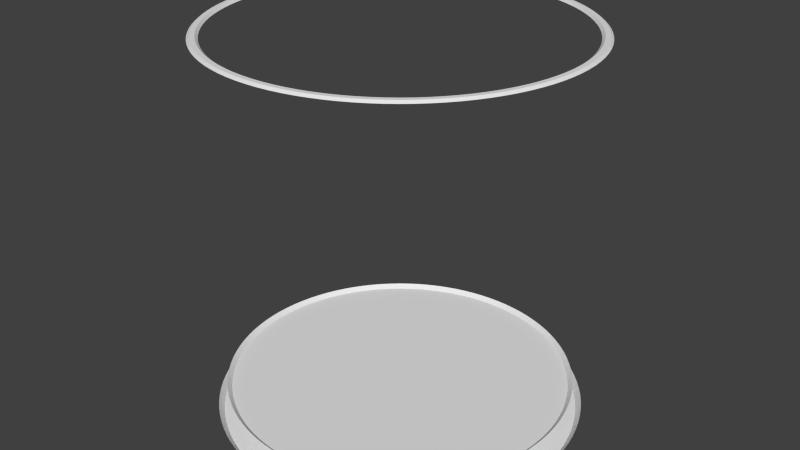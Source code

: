 # Source: cup2.blend  (saved by Blender 2.69.0; exported with 4.5.12 LTS)
import bpy
from mathutils import Matrix  # noqa: F401  (used for matrix-valued properties, if any)

bpy.ops.wm.read_factory_settings(use_empty=True)
scene = bpy.context.scene
scene.name = 'Scene'

# ---- collections
col_collection_1 = bpy.data.collections.new('Collection 1'); scene.collection.children.link(col_collection_1)

# ---- world
world_world = bpy.data.worlds.new('World'); scene.world = world_world
world_world.color = (0.05088, 0.05088, 0.05088)
world_world.use_sun_shadow = False
world_world.sun_shadow_jitter_overblur = 0.0
world_world.cycles.sampling_method = 'MANUAL'
world_world.cycles.sample_map_resolution = 256

# ---- meshes
me_cylinder = bpy.data.meshes.new('Cylinder')
me_cylinder.from_pydata([(0.0, 0.95, -0.9708), (0.0, 0.95, 1.0), (0.05965, 0.9481, -0.9708), (0.05965, 0.9481, 1.0), (0.1191, 0.9425, -0.9708), (0.1191, 0.9425, 1.0), (0.178, 0.9332, -0.9708), (0.178, 0.9332, 1.0), (0.2363, 0.9202, -0.9708), (0.2363, 0.9202, 1.0), (0.2936, 0.9035, -0.9708), (0.2936, 0.9035, 1.0), (0.3497, 0.8833, -0.9708), (0.3497, 0.8833, 1.0), (0.4045, 0.8596, -0.9708), (0.4045, 0.8596, 1.0), (0.4577, 0.8325, -0.9708), (0.4577, 0.8325, 1.0), (0.509, 0.8021, -0.9708), (0.509, 0.8021, 1.0), (0.5584, 0.7686, -0.9708), (0.5584, 0.7686, 1.0), (0.6056, 0.732, -0.9708), (0.6056, 0.732, 1.0), (0.6503, 0.6925, -0.9708), (0.6503, 0.6925, 1.0), (0.6925, 0.6503, -0.9708), (0.6925, 0.6503, 1.0), (0.732, 0.6056, -0.9708), (0.732, 0.6056, 1.0), (0.7686, 0.5584, -0.9708), (0.7686, 0.5584, 1.0), (0.8021, 0.509, -0.9708), (0.8021, 0.509, 1.0), (0.8325, 0.4577, -0.9708), (0.8325, 0.4577, 1.0), (0.8596, 0.4045, -0.9708), (0.8596, 0.4045, 1.0), (0.8833, 0.3497, -0.9708), (0.8833, 0.3497, 1.0), (0.9035, 0.2936, -0.9708), (0.9035, 0.2936, 1.0), (0.9202, 0.2363, -0.9708), (0.9202, 0.2363, 1.0), (0.9332, 0.178, -0.9708), (0.9332, 0.178, 1.0), (0.9425, 0.1191, -0.9708), (0.9425, 0.1191, 1.0), (0.9481, 0.05965, -0.9708), (0.9481, 0.05965, 1.0), (0.95, -3.813e-07, -0.9708), (0.95, -3.813e-07, 1.0), (0.9481, -0.05965, -0.9708), (0.9481, -0.05965, 1.0), (0.9425, -0.1191, -0.9708), (0.9425, -0.1191, 1.0), (0.9332, -0.178, -0.9708), (0.9332, -0.178, 1.0), (0.9202, -0.2363, -0.9708), (0.9202, -0.2363, 1.0), (0.9035, -0.2936, -0.9708), (0.9035, -0.2936, 1.0), (0.8833, -0.3497, -0.9708), (0.8833, -0.3497, 1.0), (0.8596, -0.4045, -0.9708), (0.8596, -0.4045, 1.0), (0.8325, -0.4577, -0.9708), (0.8325, -0.4577, 1.0), (0.8021, -0.509, -0.9708), (0.8021, -0.509, 1.0), (0.7686, -0.5584, -0.9708), (0.7686, -0.5584, 1.0), (0.732, -0.6056, -0.9708), (0.732, -0.6056, 1.0), (0.6925, -0.6503, -0.9708), (0.6925, -0.6503, 1.0), (0.6503, -0.6925, -0.9708), (0.6503, -0.6925, 1.0), (0.6056, -0.732, -0.9708), (0.6056, -0.732, 1.0), (0.5584, -0.7686, -0.9708), (0.5584, -0.7686, 1.0), (0.509, -0.8021, -0.9708), (0.509, -0.8021, 1.0), (0.4577, -0.8325, -0.9708), (0.4577, -0.8325, 1.0), (0.4045, -0.8596, -0.9708), (0.4045, -0.8596, 1.0), (0.3497, -0.8833, -0.9708), (0.3497, -0.8833, 1.0), (0.2936, -0.9035, -0.9708), (0.2936, -0.9035, 1.0), (0.2363, -0.9202, -0.9708), (0.2363, -0.9202, 1.0), (0.178, -0.9332, -0.9708), (0.178, -0.9332, 1.0), (0.1191, -0.9425, -0.9708), (0.1191, -0.9425, 1.0), (0.05965, -0.9481, -0.9708), (0.05965, -0.9481, 1.0), (-9.89e-07, -0.95, -0.9708), (-9.89e-07, -0.95, 1.0), (-0.05965, -0.9481, -0.9708), (-0.05965, -0.9481, 1.0), (-0.1191, -0.9425, -0.9708), (-0.1191, -0.9425, 1.0), (-0.178, -0.9332, -0.9708), (-0.178, -0.9332, 1.0), (-0.2363, -0.9202, -0.9708), (-0.2363, -0.9202, 1.0), (-0.2936, -0.9035, -0.9708), (-0.2936, -0.9035, 1.0), (-0.3497, -0.8833, -0.9708), (-0.3497, -0.8833, 1.0), (-0.4045, -0.8596, -0.9708), (-0.4045, -0.8596, 1.0), (-0.4577, -0.8325, -0.9708), (-0.4577, -0.8325, 1.0), (-0.509, -0.8021, -0.9708), (-0.509, -0.8021, 1.0), (-0.5584, -0.7686, -0.9708), (-0.5584, -0.7686, 1.0), (-0.6056, -0.732, -0.9708), (-0.6056, -0.732, 1.0), (-0.6503, -0.6925, -0.9708), (-0.6503, -0.6925, 1.0), (-0.6925, -0.6503, -0.9708), (-0.6925, -0.6503, 1.0), (-0.732, -0.6056, -0.9708), (-0.732, -0.6056, 1.0), (-0.7686, -0.5584, -0.9708), (-0.7686, -0.5584, 1.0), (-0.8021, -0.509, -0.9708), (-0.8021, -0.509, 1.0), (-0.8325, -0.4577, -0.9708), (-0.8325, -0.4577, 1.0), (-0.8596, -0.4045, -0.9708), (-0.8596, -0.4045, 1.0), (-0.8833, -0.3497, -0.9708), (-0.8833, -0.3497, 1.0), (-0.9035, -0.2936, -0.9708), (-0.9035, -0.2936, 1.0), (-0.9202, -0.2363, -0.9708), (-0.9202, -0.2363, 1.0), (-0.9332, -0.178, -0.9708), (-0.9332, -0.178, 1.0), (-0.9425, -0.1191, -0.9708), (-0.9425, -0.1191, 1.0), (-0.9481, -0.05965, -0.9708), (-0.9481, -0.05965, 1.0), (-0.95, 1.37e-06, -0.9708), (-0.95, 1.37e-06, 1.0), (-0.9481, 0.05965, -0.9708), (-0.9481, 0.05965, 1.0), (-0.9425, 0.1191, -0.9708), (-0.9425, 0.1191, 1.0), (-0.9332, 0.178, -0.9708), (-0.9332, 0.178, 1.0), (-0.9202, 0.2363, -0.9708), (-0.9202, 0.2363, 1.0), (-0.9035, 0.2936, -0.9708), (-0.9035, 0.2936, 1.0), (-0.8833, 0.3497, -0.9708), (-0.8833, 0.3497, 1.0), (-0.8596, 0.4045, -0.9708), (-0.8596, 0.4045, 1.0), (-0.8325, 0.4577, -0.9708), (-0.8325, 0.4577, 1.0), (-0.8021, 0.509, -0.9708), (-0.8021, 0.509, 1.0), (-0.7686, 0.5584, -0.9708), (-0.7686, 0.5584, 1.0), (-0.732, 0.6056, -0.9708), (-0.732, 0.6056, 1.0), (-0.6925, 0.6503, -0.9708), (-0.6925, 0.6503, 1.0), (-0.6503, 0.6925, -0.9708), (-0.6503, 0.6925, 1.0), (-0.6056, 0.732, -0.9708), (-0.6056, 0.732, 1.0), (-0.5584, 0.7686, -0.9708), (-0.5584, 0.7686, 1.0), (-0.509, 0.8021, -0.9708), (-0.509, 0.8021, 1.0), (-0.4577, 0.8325, -0.9708), (-0.4577, 0.8325, 1.0), (-0.4045, 0.8596, -0.9708), (-0.4045, 0.8596, 1.0), (-0.3497, 0.8833, -0.9708), (-0.3497, 0.8833, 1.0), (-0.2936, 0.9035, -0.9708), (-0.2936, 0.9035, 1.0), (-0.2363, 0.9202, -0.9708), (-0.2363, 0.9202, 1.0), (-0.178, 0.9332, -0.9708), (-0.178, 0.9332, 1.0), (-0.1191, 0.9425, -0.9708), (-0.1191, 0.9425, 1.0), (-0.05965, 0.9481, -0.9708), (-0.05965, 0.9481, 1.0), (0.0564, 0.8964, 1.0), (-2.511e-08, 0.8982, 1.0), (0.1126, 0.8911, 1.0), (0.1683, 0.8823, 1.0), (0.2234, 0.87, 1.0), (0.2776, 0.8542, 1.0), (0.3306, 0.8351, 1.0), (0.3824, 0.8127, 1.0), (0.4327, 0.7871, 1.0), (0.4813, 0.7584, 1.0), (0.5279, 0.7266, 1.0), (0.5725, 0.6921, 1.0), (0.6148, 0.6547, 1.0), (0.6547, 0.6148, 1.0), (0.6921, 0.5725, 1.0), (0.7266, 0.5279, 1.0), (0.7584, 0.4813, 1.0), (0.7871, 0.4327, 1.0), (0.8127, 0.3824, 1.0), (0.8351, 0.3306, 1.0), (0.8542, 0.2775, 1.0), (0.87, 0.2234, 1.0), (0.8823, 0.1683, 1.0), (0.8911, 0.1126, 1.0), (0.8964, 0.0564, 1.0), (0.8982, -3.813e-07, 1.0), (0.8964, -0.0564, 1.0), (0.8911, -0.1126, 1.0), (0.8823, -0.1683, 1.0), (0.87, -0.2234, 1.0), (0.8542, -0.2776, 1.0), (0.8351, -0.3306, 1.0), (0.8127, -0.3824, 1.0), (0.7871, -0.4327, 1.0), (0.7584, -0.4813, 1.0), (0.7266, -0.5279, 1.0), (0.6921, -0.5725, 1.0), (0.6547, -0.6148, 1.0), (0.6148, -0.6547, 1.0), (0.5725, -0.6921, 1.0), (0.5279, -0.7266, 1.0), (0.4813, -0.7584, 1.0), (0.4327, -0.7871, 1.0), (0.3824, -0.8127, 1.0), (0.3306, -0.8351, 1.0), (0.2775, -0.8542, 1.0), (0.2234, -0.87, 1.0), (0.1683, -0.8823, 1.0), (0.1126, -0.8911, 1.0), (0.0564, -0.8964, 1.0), (-9.373e-07, -0.8982, 1.0), (-0.0564, -0.8964, 1.0), (-0.1126, -0.8911, 1.0), (-0.1683, -0.8823, 1.0), (-0.2234, -0.87, 1.0), (-0.2776, -0.8542, 1.0), (-0.3306, -0.8351, 1.0), (-0.3824, -0.8127, 1.0), (-0.4327, -0.7871, 1.0), (-0.4813, -0.7584, 1.0), (-0.5279, -0.7266, 1.0), (-0.5725, -0.6921, 1.0), (-0.6148, -0.6547, 1.0), (-0.6547, -0.6148, 1.0), (-0.6921, -0.5725, 1.0), (-0.7266, -0.5279, 1.0), (-0.7584, -0.4813, 1.0), (-0.7871, -0.4327, 1.0), (-0.8127, -0.3824, 1.0), (-0.8351, -0.3306, 1.0), (-0.8542, -0.2775, 1.0), (-0.87, -0.2234, 1.0), (-0.8823, -0.1683, 1.0), (-0.8911, -0.1126, 1.0), (-0.8964, -0.0564, 1.0), (-0.8982, 1.293e-06, 1.0), (-0.8964, 0.0564, 1.0), (-0.8911, 0.1126, 1.0), (-0.8823, 0.1683, 1.0), (-0.87, 0.2234, 1.0), (-0.8542, 0.2776, 1.0), (-0.8351, 0.3306, 1.0), (-0.8127, 0.3824, 1.0), (-0.7871, 0.4327, 1.0), (-0.7584, 0.4813, 1.0), (-0.7266, 0.5279, 1.0), (-0.6921, 0.5725, 1.0), (-0.6547, 0.6148, 1.0), (-0.6148, 0.6547, 1.0), (-0.5725, 0.6921, 1.0), (-0.5279, 0.7266, 1.0), (-0.4813, 0.7584, 1.0), (-0.4327, 0.7871, 1.0), (-0.3824, 0.8127, 1.0), (-0.3306, 0.8351, 1.0), (-0.2775, 0.8542, 1.0), (-0.2234, 0.87, 1.0), (-0.1683, 0.8823, 1.0), (-0.1126, 0.8911, 1.0), (-0.05639, 0.8964, 1.0), (0.0564, 0.8964, -0.847), (2.388e-07, 0.8982, -0.847), (0.1126, 0.8911, -0.847), (0.1683, 0.8823, -0.847), (0.2234, 0.87, -0.847), (0.2776, 0.8542, -0.847), (0.3306, 0.8351, -0.847), (0.3824, 0.8127, -0.847), (0.4327, 0.7871, -0.847), (0.4813, 0.7584, -0.847), (0.5279, 0.7266, -0.847), (0.5725, 0.6921, -0.847), (0.6148, 0.6547, -0.847), (0.6547, 0.6148, -0.847), (0.6921, 0.5725, -0.847), (0.7266, 0.5279, -0.847), (0.7584, 0.4813, -0.847), (0.7871, 0.4327, -0.847), (0.8127, 0.3824, -0.847), (0.8351, 0.3306, -0.847), (0.8542, 0.2775, -0.847), (0.87, 0.2234, -0.847), (0.8823, 0.1683, -0.847), (0.8911, 0.1126, -0.847), (0.8964, 0.0564, -0.847), (0.8982, -3.813e-07, -0.847), (0.8964, -0.0564, -0.847), (0.8911, -0.1126, -0.847), (0.8823, -0.1683, -0.847), (0.87, -0.2234, -0.847), (0.8542, -0.2776, -0.847), (0.8351, -0.3306, -0.847), (0.8127, -0.3824, -0.847), (0.7871, -0.4327, -0.847), (0.7584, -0.4813, -0.847), (0.7266, -0.5279, -0.847), (0.6921, -0.5725, -0.847), (0.6547, -0.6148, -0.847), (0.6148, -0.6547, -0.847), (0.5725, -0.6921, -0.847), (0.5279, -0.7266, -0.847), (0.4813, -0.7584, -0.847), (0.4327, -0.7871, -0.847), (0.3824, -0.8127, -0.847), (0.3306, -0.8351, -0.847), (0.2775, -0.8542, -0.847), (0.2234, -0.87, -0.847), (0.1683, -0.8823, -0.847), (0.1126, -0.8911, -0.847), (0.0564, -0.8964, -0.847), (-6.733e-07, -0.8982, -0.847), (-0.0564, -0.8964, -0.847), (-0.1126, -0.8911, -0.847), (-0.1683, -0.8823, -0.847), (-0.2234, -0.87, -0.847), (-0.2776, -0.8542, -0.847), (-0.3306, -0.8351, -0.847), (-0.3824, -0.8127, -0.847), (-0.4327, -0.7871, -0.847), (-0.4813, -0.7584, -0.847), (-0.5279, -0.7266, -0.847), (-0.5725, -0.6921, -0.847), (-0.6148, -0.6547, -0.847), (-0.6547, -0.6148, -0.847), (-0.6921, -0.5725, -0.847), (-0.7266, -0.5279, -0.847), (-0.7584, -0.4813, -0.847), (-0.7871, -0.4327, -0.847), (-0.8127, -0.3824, -0.847), (-0.8351, -0.3306, -0.847), (-0.8542, -0.2775, -0.847), (-0.87, -0.2234, -0.847), (-0.8823, -0.1683, -0.847), (-0.8911, -0.1126, -0.847), (-0.8964, -0.0564, -0.847), (-0.8982, 1.293e-06, -0.847), (-0.8964, 0.0564, -0.847), (-0.8911, 0.1126, -0.847), (-0.8823, 0.1683, -0.847), (-0.87, 0.2234, -0.847), (-0.8542, 0.2776, -0.847), (-0.8351, 0.3306, -0.847), (-0.8127, 0.3824, -0.847), (-0.7871, 0.4327, -0.847), (-0.7583, 0.4813, -0.847), (-0.7266, 0.5279, -0.847), (-0.6921, 0.5725, -0.847), (-0.6547, 0.6148, -0.847), (-0.6148, 0.6547, -0.847), (-0.5725, 0.6921, -0.847), (-0.5279, 0.7266, -0.847), (-0.4813, 0.7584, -0.847), (-0.4327, 0.7871, -0.847), (-0.3824, 0.8127, -0.847), (-0.3306, 0.8351, -0.847), (-0.2775, 0.8542, -0.847), (-0.2234, 0.87, -0.847), (-0.1683, 0.8823, -0.847), (-0.1126, 0.8911, -0.847), (-0.05639, 0.8964, -0.847), (0.0588, 0.9347, 1.011), (-6.529e-09, 0.9365, 1.011), (0.1174, 0.9291, 1.011), (0.1755, 0.9199, 1.011), (0.2329, 0.9071, 1.011), (0.2894, 0.8907, 1.011), (0.3448, 0.8708, 1.011), (0.3988, 0.8474, 1.011), (0.4512, 0.8207, 1.011), (0.5018, 0.7907, 1.011), (0.5505, 0.7577, 1.011), (0.597, 0.7216, 1.011), (0.6411, 0.6827, 1.011), (0.6827, 0.6411, 1.011), (0.7216, 0.597, 1.011), (0.7577, 0.5505, 1.011), (0.7907, 0.5018, 1.011), (0.8207, 0.4512, 1.011), (0.8474, 0.3988, 1.011), (0.8708, 0.3448, 1.011), (0.8907, 0.2894, 1.011), (0.9071, 0.2329, 1.011), (0.9199, 0.1755, 1.011), (0.9291, 0.1174, 1.011), (0.9347, 0.0588, 1.011), (0.9365, -3.813e-07, 1.011), (0.9347, -0.05881, 1.011), (0.9291, -0.1174, 1.011), (0.9199, -0.1755, 1.011), (0.9071, -0.2329, 1.011), (0.8907, -0.2894, 1.011), (0.8708, -0.3448, 1.011), (0.8474, -0.3988, 1.011), (0.8207, -0.4512, 1.011), (0.7907, -0.5018, 1.011), (0.7577, -0.5505, 1.011), (0.7216, -0.597, 1.011), (0.6827, -0.6411, 1.011), (0.6411, -0.6827, 1.011), (0.597, -0.7216, 1.011), (0.5505, -0.7577, 1.011), (0.5018, -0.7907, 1.011), (0.4512, -0.8207, 1.011), (0.3988, -0.8474, 1.011), (0.3448, -0.8708, 1.011), (0.2894, -0.8907, 1.011), (0.2329, -0.9071, 1.011), (0.1755, -0.9199, 1.011), (0.1174, -0.9291, 1.011), (0.0588, -0.9347, 1.011), (-9.756e-07, -0.9365, 1.011), (-0.05881, -0.9347, 1.011), (-0.1174, -0.9291, 1.011), (-0.1755, -0.9199, 1.011), (-0.2329, -0.9071, 1.011), (-0.2894, -0.8907, 1.011), (-0.3448, -0.8708, 1.011), (-0.3988, -0.8474, 1.011), (-0.4512, -0.8207, 1.011), (-0.5018, -0.7907, 1.011), (-0.5505, -0.7577, 1.011), (-0.597, -0.7216, 1.011), (-0.6411, -0.6827, 1.011), (-0.6827, -0.6411, 1.011), (-0.7216, -0.597, 1.011), (-0.7577, -0.5505, 1.011), (-0.7907, -0.5018, 1.011), (-0.8207, -0.4512, 1.011), (-0.8474, -0.3988, 1.011), (-0.8708, -0.3448, 1.011), (-0.8907, -0.2894, 1.011), (-0.9071, -0.2329, 1.011), (-0.9199, -0.1755, 1.011), (-0.9291, -0.1174, 1.011), (-0.9347, -0.0588, 1.011), (-0.9365, 1.35e-06, 1.011), (-0.9347, 0.05881, 1.011), (-0.9291, 0.1174, 1.011), (-0.9199, 0.1755, 1.011), (-0.9071, 0.2329, 1.011), (-0.8907, 0.2894, 1.011), (-0.8708, 0.3448, 1.011), (-0.8474, 0.3988, 1.011), (-0.8207, 0.4512, 1.011), (-0.7907, 0.5018, 1.011), (-0.7577, 0.5505, 1.011), (-0.7216, 0.597, 1.011), (-0.6827, 0.6411, 1.011), (-0.6411, 0.6827, 1.011), (-0.597, 0.7216, 1.011), (-0.5505, 0.7577, 1.011), (-0.5018, 0.7907, 1.011), (-0.4512, 0.8207, 1.011), (-0.3988, 0.8474, 1.011), (-0.3448, 0.8708, 1.011), (-0.2894, 0.8907, 1.011), (-0.2329, 0.9071, 1.011), (-0.1755, 0.9199, 1.011), (-0.1174, 0.9291, 1.011), (-0.0588, 0.9347, 1.011), (0.05724, 0.9098, 1.011), (-1.821e-08, 0.9116, 1.011), (0.1143, 0.9045, 1.011), (0.1708, 0.8955, 1.011), (0.2267, 0.883, 1.011), (0.2817, 0.867, 1.011), (0.3356, 0.8476, 1.011), (0.3882, 0.8249, 1.011), (0.4392, 0.7989, 1.011), (0.4885, 0.7697, 1.011), (0.5359, 0.7375, 1.011), (0.5811, 0.7024, 1.011), (0.6241, 0.6646, 1.011), (0.6646, 0.6241, 1.011), (0.7024, 0.5811, 1.011), (0.7375, 0.5359, 1.011), (0.7697, 0.4885, 1.011), (0.7989, 0.4392, 1.011), (0.8249, 0.3882, 1.011), (0.8476, 0.3356, 1.011), (0.867, 0.2817, 1.011), (0.883, 0.2267, 1.011), (0.8955, 0.1708, 1.011), (0.9045, 0.1143, 1.011), (0.9098, 0.05724, 1.011), (0.9116, -3.743e-07, 1.011), (0.9098, -0.05724, 1.011), (0.9045, -0.1143, 1.011), (0.8955, -0.1708, 1.011), (0.883, -0.2267, 1.011), (0.867, -0.2817, 1.011), (0.8476, -0.3356, 1.011), (0.8249, -0.3882, 1.011), (0.7989, -0.4392, 1.011), (0.7697, -0.4885, 1.011), (0.7375, -0.5359, 1.011), (0.7024, -0.5811, 1.011), (0.6646, -0.6241, 1.011), (0.6241, -0.6646, 1.011), (0.5811, -0.7024, 1.011), (0.5359, -0.7375, 1.011), (0.4885, -0.7697, 1.011), (0.4392, -0.7989, 1.011), (0.3882, -0.8249, 1.011), (0.3356, -0.8476, 1.011), (0.2817, -0.867, 1.011), (0.2267, -0.883, 1.011), (0.1708, -0.8955, 1.011), (0.1143, -0.9045, 1.011), (0.05724, -0.9098, 1.011), (-9.445e-07, -0.9116, 1.011), (-0.05724, -0.9098, 1.011), (-0.1143, -0.9045, 1.011), (-0.1708, -0.8955, 1.011), (-0.2267, -0.883, 1.011), (-0.2817, -0.867, 1.011), (-0.3356, -0.8476, 1.011), (-0.3882, -0.8249, 1.011), (-0.4392, -0.7989, 1.011), (-0.4885, -0.7697, 1.011), (-0.5359, -0.7375, 1.011), (-0.5811, -0.7024, 1.011), (-0.6241, -0.6646, 1.011), (-0.6646, -0.6241, 1.011), (-0.7024, -0.5811, 1.011), (-0.7375, -0.5359, 1.011), (-0.7697, -0.4885, 1.011), (-0.7989, -0.4392, 1.011), (-0.8249, -0.3882, 1.011), (-0.8476, -0.3356, 1.011), (-0.867, -0.2817, 1.011), (-0.883, -0.2267, 1.011), (-0.8955, -0.1708, 1.011), (-0.9045, -0.1143, 1.011), (-0.9098, -0.05724, 1.011), (-0.9116, 1.307e-06, 1.011), (-0.9098, 0.05724, 1.011), (-0.9045, 0.1143, 1.011), (-0.8955, 0.1708, 1.011), (-0.883, 0.2267, 1.011), (-0.867, 0.2817, 1.011), (-0.8476, 0.3356, 1.011), (-0.8249, 0.3882, 1.011), (-0.7989, 0.4392, 1.011), (-0.7697, 0.4885, 1.011), (-0.7375, 0.5359, 1.011), (-0.7024, 0.5811, 1.011), (-0.6646, 0.6241, 1.011), (-0.6241, 0.6646, 1.011), (-0.5811, 0.7024, 1.011), (-0.5359, 0.7375, 1.011), (-0.4885, 0.7697, 1.011), (-0.4392, 0.7989, 1.011), (-0.3882, 0.8249, 1.011), (-0.3356, 0.8476, 1.011), (-0.2817, 0.867, 1.011), (-0.2267, 0.883, 1.011), (-0.1708, 0.8955, 1.011), (-0.1143, 0.9045, 1.011), (-0.05724, 0.9098, 1.011), (-1.319e-08, 0.9228, -1.0), (0.05794, 0.921, -1.0), (0.1157, 0.9155, -1.0), (0.1729, 0.9064, -1.0), (0.2295, 0.8938, -1.0), (0.2852, 0.8776, -1.0), (0.3397, 0.858, -1.0), (0.3929, 0.8349, -1.0), (0.4445, 0.8086, -1.0), (0.4944, 0.7791, -1.0), (0.5424, 0.7465, -1.0), (0.5882, 0.711, -1.0), (0.6317, 0.6727, -1.0), (0.6727, 0.6317, -1.0), (0.711, 0.5882, -1.0), (0.7465, 0.5424, -1.0), (0.7791, 0.4944, -1.0), (0.8086, 0.4445, -1.0), (0.8349, 0.3929, -1.0), (0.858, 0.3397, -1.0), (0.8776, 0.2852, -1.0), (0.8938, 0.2295, -1.0), (0.9064, 0.1729, -1.0), (0.9155, 0.1157, -1.0), (0.921, 0.05794, -1.0), (0.9228, -3.813e-07, -1.0), (0.921, -0.05794, -1.0), (0.9155, -0.1157, -1.0), (0.9064, -0.1729, -1.0), (0.8938, -0.2295, -1.0), (0.8776, -0.2852, -1.0), (0.858, -0.3397, -1.0), (0.8349, -0.3929, -1.0), (0.8086, -0.4445, -1.0), (0.7791, -0.4944, -1.0), (0.7465, -0.5424, -1.0), (0.711, -0.5882, -1.0), (0.6727, -0.6317, -1.0), (0.6317, -0.6727, -1.0), (0.5882, -0.711, -1.0), (0.5424, -0.7465, -1.0), (0.4944, -0.7791, -1.0), (0.4445, -0.8086, -1.0), (0.3929, -0.8349, -1.0), (0.3397, -0.858, -1.0), (0.2852, -0.8776, -1.0), (0.2295, -0.8938, -1.0), (0.1729, -0.9064, -1.0), (0.1157, -0.9155, -1.0), (0.05794, -0.921, -1.0), (-9.618e-07, -0.9228, -1.0), (-0.05794, -0.921, -1.0), (-0.1157, -0.9155, -1.0), (-0.1729, -0.9064, -1.0), (-0.2295, -0.8938, -1.0), (-0.2852, -0.8776, -1.0), (-0.3397, -0.858, -1.0), (-0.3929, -0.8349, -1.0), (-0.4446, -0.8086, -1.0), (-0.4944, -0.7791, -1.0), (-0.5424, -0.7465, -1.0), (-0.5882, -0.711, -1.0), (-0.6317, -0.6727, -1.0), (-0.6727, -0.6317, -1.0), (-0.711, -0.5882, -1.0), (-0.7465, -0.5424, -1.0), (-0.7791, -0.4944, -1.0), (-0.8086, -0.4445, -1.0), (-0.835, -0.3929, -1.0), (-0.858, -0.3397, -1.0), (-0.8776, -0.2852, -1.0), (-0.8938, -0.2295, -1.0), (-0.9064, -0.1729, -1.0), (-0.9155, -0.1157, -1.0), (-0.921, -0.05794, -1.0), (-0.9228, 1.33e-06, -1.0), (-0.921, 0.05794, -1.0), (-0.9155, 0.1157, -1.0), (-0.9064, 0.1729, -1.0), (-0.8938, 0.2295, -1.0), (-0.8776, 0.2852, -1.0), (-0.858, 0.3397, -1.0), (-0.8349, 0.3929, -1.0), (-0.8086, 0.4446, -1.0), (-0.7791, 0.4944, -1.0), (-0.7465, 0.5424, -1.0), (-0.711, 0.5882, -1.0), (-0.6727, 0.6317, -1.0), (-0.6317, 0.6727, -1.0), (-0.5882, 0.711, -1.0), (-0.5424, 0.7465, -1.0), (-0.4944, 0.7791, -1.0), (-0.4445, 0.8086, -1.0), (-0.3929, 0.835, -1.0), (-0.3397, 0.858, -1.0), (-0.2852, 0.8776, -1.0), (-0.2295, 0.8938, -1.0), (-0.1729, 0.9064, -1.0), (-0.1157, 0.9155, -1.0), (-0.05794, 0.921, -1.0), (0.05495, 0.8734, -0.8693), (2.271e-07, 0.8752, -0.8693), (0.1097, 0.8683, -0.8693), (0.164, 0.8597, -0.8693), (0.2176, 0.8477, -0.8693), (0.2704, 0.8323, -0.8693), (0.3222, 0.8137, -0.8693), (0.3726, 0.7919, -0.8693), (0.4216, 0.7669, -0.8693), (0.4689, 0.7389, -0.8693), (0.5144, 0.708, -0.8693), (0.5578, 0.6743, -0.8693), (0.5991, 0.638, -0.8693), (0.638, 0.5991, -0.8693), (0.6743, 0.5578, -0.8693), (0.708, 0.5144, -0.8693), (0.7389, 0.4689, -0.8693), (0.7669, 0.4216, -0.8693), (0.7919, 0.3726, -0.8693), (0.8137, 0.3222, -0.8693), (0.8323, 0.2704, -0.8693), (0.8477, 0.2176, -0.8693), (0.8597, 0.164, -0.8693), (0.8683, 0.1097, -0.8693), (0.8734, 0.05495, -0.8693), (0.8752, -3.932e-07, -0.8693), (0.8734, -0.05495, -0.8693), (0.8683, -0.1097, -0.8693), (0.8597, -0.164, -0.8693), (0.8477, -0.2176, -0.8693), (0.8323, -0.2704, -0.8693), (0.8137, -0.3222, -0.8693), (0.7919, -0.3726, -0.8693), (0.7669, -0.4216, -0.8693), (0.7389, -0.4689, -0.8693), (0.708, -0.5144, -0.8693), (0.6743, -0.5578, -0.8693), (0.638, -0.5991, -0.8693), (0.5991, -0.638, -0.8693), (0.5578, -0.6743, -0.8693), (0.5144, -0.708, -0.8693), (0.4689, -0.7389, -0.8693), (0.4216, -0.7669, -0.8693), (0.3726, -0.7919, -0.8693), (0.3222, -0.8137, -0.8693), (0.2704, -0.8323, -0.8693), (0.2176, -0.8477, -0.8693), (0.164, -0.8597, -0.8693), (0.1097, -0.8683, -0.8693), (0.05495, -0.8734, -0.8693), (-6.61e-07, -0.8752, -0.8693), (-0.05495, -0.8734, -0.8693), (-0.1097, -0.8683, -0.8693), (-0.164, -0.8597, -0.8693), (-0.2176, -0.8477, -0.8693), (-0.2704, -0.8323, -0.8693), (-0.3222, -0.8137, -0.8693), (-0.3726, -0.7919, -0.8693), (-0.4216, -0.7669, -0.8693), (-0.4689, -0.7389, -0.8693), (-0.5144, -0.708, -0.8693), (-0.5578, -0.6743, -0.8693), (-0.5991, -0.638, -0.8693), (-0.638, -0.5991, -0.8693), (-0.6743, -0.5578, -0.8693), (-0.708, -0.5144, -0.8693), (-0.7389, -0.4689, -0.8693), (-0.7669, -0.4216, -0.8693), (-0.7919, -0.3726, -0.8693), (-0.8137, -0.3222, -0.8693), (-0.8323, -0.2704, -0.8693), (-0.8477, -0.2176, -0.8693), (-0.8597, -0.164, -0.8693), (-0.8683, -0.1097, -0.8693), (-0.8734, -0.05495, -0.8693), (-0.8752, 1.268e-06, -0.8693), (-0.8734, 0.05495, -0.8693), (-0.8683, 0.1097, -0.8693), (-0.8597, 0.164, -0.8693), (-0.8477, 0.2176, -0.8693), (-0.8323, 0.2704, -0.8693), (-0.8137, 0.3222, -0.8693), (-0.7919, 0.3726, -0.8693), (-0.7669, 0.4216, -0.8693), (-0.7389, 0.4689, -0.8693), (-0.708, 0.5144, -0.8693), (-0.6743, 0.5578, -0.8693), (-0.638, 0.5991, -0.8693), (-0.5991, 0.638, -0.8693), (-0.5578, 0.6743, -0.8693), (-0.5144, 0.708, -0.8693), (-0.4689, 0.7389, -0.8693), (-0.4216, 0.7669, -0.8693), (-0.3726, 0.7919, -0.8693), (-0.3222, 0.8137, -0.8693), (-0.2704, 0.8323, -0.8693), (-0.2176, 0.8477, -0.8693), (-0.164, 0.8597, -0.8693), (-0.1097, 0.8683, -0.8693), (-0.05495, 0.8734, -0.8693)], [], [(600, 601, 602, 603, 604, 605, 606, 607, 608, 609, 610, 611, 612, 613, 614, 615, 616, 617, 618, 619, 620, 621, 622, 623, 624, 625, 626, 627, 628, 629, 630, 631, 632, 633, 634, 635, 636, 637, 638, 639, 640, 641, 642, 643, 644, 645, 646, 647, 648, 649, 650, 651, 652, 653, 654, 655, 656, 657, 658, 659, 660, 661, 662, 663, 664, 665, 666, 667, 668, 669, 670, 671, 672, 673, 674, 675, 676, 677, 678, 679, 680, 681, 682, 683, 684, 685, 686, 687, 688, 689, 690, 691, 692, 693, 694, 695, 696, 697, 698, 699), (501, 500, 400, 401), (500, 502, 402, 400), (502, 503, 403, 402), (503, 504, 404, 403), (504, 505, 405, 404), (505, 506, 406, 405), (506, 507, 407, 406), (507, 508, 408, 407), (508, 509, 409, 408), (509, 510, 410, 409), (510, 511, 411, 410), (511, 512, 412, 411), (512, 513, 413, 412), (513, 514, 414, 413), (514, 515, 415, 414), (515, 516, 416, 415), (516, 517, 417, 416), (517, 518, 418, 417), (518, 519, 419, 418), (519, 520, 420, 419), (520, 521, 421, 420), (521, 522, 422, 421), (522, 523, 423, 422), (523, 524, 424, 423), (524, 525, 425, 424), (525, 526, 426, 425), (526, 527, 427, 426), (527, 528, 428, 427), (528, 529, 429, 428), (529, 530, 430, 429), (530, 531, 431, 430), (531, 532, 432, 431), (532, 533, 433, 432), (533, 534, 434, 433), (534, 535, 435, 434), (535, 536, 436, 435), (536, 537, 437, 436), (537, 538, 438, 437), (538, 539, 439, 438), (539, 540, 440, 439), (540, 541, 441, 440), (541, 542, 442, 441), (542, 543, 443, 442), (543, 544, 444, 443), (544, 545, 445, 444), (545, 546, 446, 445), (546, 547, 447, 446), (547, 548, 448, 447), (548, 549, 449, 448), (549, 550, 450, 449), (550, 551, 451, 450), (551, 552, 452, 451), (552, 553, 453, 452), (553, 554, 454, 453), (554, 555, 455, 454), (555, 556, 456, 455), (556, 557, 457, 456), (557, 558, 458, 457), (558, 559, 459, 458), (559, 560, 460, 459), (560, 561, 461, 460), (561, 562, 462, 461), (562, 563, 463, 462), (563, 564, 464, 463), (564, 565, 465, 464), (565, 566, 466, 465), (566, 567, 467, 466), (567, 568, 468, 467), (568, 569, 469, 468), (569, 570, 470, 469), (570, 571, 471, 470), (571, 572, 472, 471), (572, 573, 473, 472), (573, 574, 474, 473), (574, 575, 475, 474), (575, 576, 476, 475), (576, 577, 477, 476), (577, 578, 478, 477), (578, 579, 479, 478), (579, 580, 480, 479), (580, 581, 481, 480), (581, 582, 482, 481), (582, 583, 483, 482), (583, 584, 484, 483), (584, 585, 485, 484), (585, 586, 486, 485), (586, 587, 487, 486), (587, 588, 488, 487), (588, 589, 489, 488), (589, 590, 490, 489), (590, 591, 491, 490), (591, 592, 492, 491), (592, 593, 493, 492), (593, 594, 494, 493), (594, 595, 495, 494), (595, 596, 496, 495), (596, 597, 497, 496), (597, 598, 498, 497), (598, 599, 499, 498), (599, 501, 401, 499), (700, 701, 799, 798, 797, 796, 795, 794, 793, 792, 791, 790, 789, 788, 787, 786, 785, 784, 783, 782, 781, 780, 779, 778, 777, 776, 775, 774, 773, 772, 771, 770, 769, 768, 767, 766, 765, 764, 763, 762, 761, 760, 759, 758, 757, 756, 755, 754, 753, 752, 751, 750, 749, 748, 747, 746, 745, 744, 743, 742, 741, 740, 739, 738, 737, 736, 735, 734, 733, 732, 731, 730, 729, 728, 727, 726, 725, 724, 723, 722, 721, 720, 719, 718, 717, 716, 715, 714, 713, 712, 711, 710, 709, 708, 707, 706, 705, 704, 703, 702), (401, 400, 3, 1), (400, 402, 5, 3), (402, 403, 7, 5), (403, 404, 9, 7), (404, 405, 11, 9), (405, 406, 13, 11), (406, 407, 15, 13), (407, 408, 17, 15), (408, 409, 19, 17), (409, 410, 21, 19), (410, 411, 23, 21), (411, 412, 25, 23), (412, 413, 27, 25), (413, 414, 29, 27), (414, 415, 31, 29), (415, 416, 33, 31), (416, 417, 35, 33), (417, 418, 37, 35), (418, 419, 39, 37), (419, 420, 41, 39), (420, 421, 43, 41), (421, 422, 45, 43), (422, 423, 47, 45), (423, 424, 49, 47), (424, 425, 51, 49), (425, 426, 53, 51), (426, 427, 55, 53), (427, 428, 57, 55), (428, 429, 59, 57), (429, 430, 61, 59), (430, 431, 63, 61), (431, 432, 65, 63), (432, 433, 67, 65), (433, 434, 69, 67), (434, 435, 71, 69), (435, 436, 73, 71), (436, 437, 75, 73), (437, 438, 77, 75), (438, 439, 79, 77), (439, 440, 81, 79), (440, 441, 83, 81), (441, 442, 85, 83), (442, 443, 87, 85), (443, 444, 89, 87), (444, 445, 91, 89), (445, 446, 93, 91), (446, 447, 95, 93), (447, 448, 97, 95), (448, 449, 99, 97), (449, 450, 101, 99), (450, 451, 103, 101), (451, 452, 105, 103), (452, 453, 107, 105), (453, 454, 109, 107), (454, 455, 111, 109), (455, 456, 113, 111), (456, 457, 115, 113), (457, 458, 117, 115), (458, 459, 119, 117), (459, 460, 121, 119), (460, 461, 123, 121), (461, 462, 125, 123), (462, 463, 127, 125), (463, 464, 129, 127), (464, 465, 131, 129), (465, 466, 133, 131), (466, 467, 135, 133), (467, 468, 137, 135), (468, 469, 139, 137), (469, 470, 141, 139), (470, 471, 143, 141), (471, 472, 145, 143), (472, 473, 147, 145), (473, 474, 149, 147), (474, 475, 151, 149), (475, 476, 153, 151), (476, 477, 155, 153), (477, 478, 157, 155), (478, 479, 159, 157), (479, 480, 161, 159), (480, 481, 163, 161), (481, 482, 165, 163), (482, 483, 167, 165), (483, 484, 169, 167), (484, 485, 171, 169), (485, 486, 173, 171), (486, 487, 175, 173), (487, 488, 177, 175), (488, 489, 179, 177), (489, 490, 181, 179), (490, 491, 183, 181), (491, 492, 185, 183), (492, 493, 187, 185), (493, 494, 189, 187), (494, 495, 191, 189), (495, 496, 193, 191), (496, 497, 195, 193), (497, 498, 197, 195), (498, 499, 199, 197), (499, 401, 1, 199), (500, 501, 201, 200), (502, 500, 200, 202), (503, 502, 202, 203), (504, 503, 203, 204), (505, 504, 204, 205), (506, 505, 205, 206), (507, 506, 206, 207), (508, 507, 207, 208), (509, 508, 208, 209), (510, 509, 209, 210), (511, 510, 210, 211), (512, 511, 211, 212), (513, 512, 212, 213), (514, 513, 213, 214), (515, 514, 214, 215), (516, 515, 215, 216), (517, 516, 216, 217), (518, 517, 217, 218), (519, 518, 218, 219), (520, 519, 219, 220), (521, 520, 220, 221), (522, 521, 221, 222), (523, 522, 222, 223), (524, 523, 223, 224), (525, 524, 224, 225), (526, 525, 225, 226), (527, 526, 226, 227), (528, 527, 227, 228), (529, 528, 228, 229), (530, 529, 229, 230), (531, 530, 230, 231), (532, 531, 231, 232), (533, 532, 232, 233), (534, 533, 233, 234), (535, 534, 234, 235), (536, 535, 235, 236), (537, 536, 236, 237), (538, 537, 237, 238), (539, 538, 238, 239), (540, 539, 239, 240), (541, 540, 240, 241), (542, 541, 241, 242), (543, 542, 242, 243), (544, 543, 243, 244), (545, 544, 244, 245), (546, 545, 245, 246), (547, 546, 246, 247), (548, 547, 247, 248), (549, 548, 248, 249), (550, 549, 249, 250), (551, 550, 250, 251), (552, 551, 251, 252), (553, 552, 252, 253), (554, 553, 253, 254), (555, 554, 254, 255), (556, 555, 255, 256), (557, 556, 256, 257), (558, 557, 257, 258), (559, 558, 258, 259), (560, 559, 259, 260), (561, 560, 260, 261), (562, 561, 261, 262), (563, 562, 262, 263), (564, 563, 263, 264), (565, 564, 264, 265), (566, 565, 265, 266), (567, 566, 266, 267), (568, 567, 267, 268), (569, 568, 268, 269), (570, 569, 269, 270), (571, 570, 270, 271), (572, 571, 271, 272), (573, 572, 272, 273), (574, 573, 273, 274), (575, 574, 274, 275), (576, 575, 275, 276), (577, 576, 276, 277), (578, 577, 277, 278), (579, 578, 278, 279), (580, 579, 279, 280), (581, 580, 280, 281), (582, 581, 281, 282), (583, 582, 282, 283), (584, 583, 283, 284), (585, 584, 284, 285), (586, 585, 285, 286), (587, 586, 286, 287), (588, 587, 287, 288), (589, 588, 288, 289), (590, 589, 289, 290), (591, 590, 290, 291), (592, 591, 291, 292), (593, 592, 292, 293), (594, 593, 293, 294), (595, 594, 294, 295), (596, 595, 295, 296), (597, 596, 296, 297), (598, 597, 297, 298), (599, 598, 298, 299), (501, 599, 299, 201), (601, 600, 0, 2), (602, 601, 2, 4), (603, 602, 4, 6), (604, 603, 6, 8), (605, 604, 8, 10), (606, 605, 10, 12), (607, 606, 12, 14), (608, 607, 14, 16), (609, 608, 16, 18), (610, 609, 18, 20), (611, 610, 20, 22), (612, 611, 22, 24), (613, 612, 24, 26), (614, 613, 26, 28), (615, 614, 28, 30), (616, 615, 30, 32), (617, 616, 32, 34), (618, 617, 34, 36), (619, 618, 36, 38), (620, 619, 38, 40), (621, 620, 40, 42), (622, 621, 42, 44), (623, 622, 44, 46), (624, 623, 46, 48), (625, 624, 48, 50), (626, 625, 50, 52), (627, 626, 52, 54), (628, 627, 54, 56), (629, 628, 56, 58), (630, 629, 58, 60), (631, 630, 60, 62), (632, 631, 62, 64), (633, 632, 64, 66), (634, 633, 66, 68), (635, 634, 68, 70), (636, 635, 70, 72), (637, 636, 72, 74), (638, 637, 74, 76), (639, 638, 76, 78), (640, 639, 78, 80), (641, 640, 80, 82), (642, 641, 82, 84), (643, 642, 84, 86), (644, 643, 86, 88), (645, 644, 88, 90), (646, 645, 90, 92), (647, 646, 92, 94), (648, 647, 94, 96), (649, 648, 96, 98), (650, 649, 98, 100), (651, 650, 100, 102), (652, 651, 102, 104), (653, 652, 104, 106), (654, 653, 106, 108), (655, 654, 108, 110), (656, 655, 110, 112), (657, 656, 112, 114), (658, 657, 114, 116), (659, 658, 116, 118), (660, 659, 118, 120), (661, 660, 120, 122), (662, 661, 122, 124), (663, 662, 124, 126), (664, 663, 126, 128), (665, 664, 128, 130), (666, 665, 130, 132), (667, 666, 132, 134), (668, 667, 134, 136), (669, 668, 136, 138), (670, 669, 138, 140), (671, 670, 140, 142), (672, 671, 142, 144), (673, 672, 144, 146), (674, 673, 146, 148), (675, 674, 148, 150), (676, 675, 150, 152), (677, 676, 152, 154), (678, 677, 154, 156), (679, 678, 156, 158), (680, 679, 158, 160), (681, 680, 160, 162), (682, 681, 162, 164), (683, 682, 164, 166), (684, 683, 166, 168), (685, 684, 168, 170), (686, 685, 170, 172), (687, 686, 172, 174), (688, 687, 174, 176), (689, 688, 176, 178), (690, 689, 178, 180), (691, 690, 180, 182), (692, 691, 182, 184), (693, 692, 184, 186), (694, 693, 186, 188), (695, 694, 188, 190), (696, 695, 190, 192), (697, 696, 192, 194), (698, 697, 194, 196), (699, 698, 196, 198), (600, 699, 198, 0), (701, 700, 300, 301), (700, 702, 302, 300), (702, 703, 303, 302), (703, 704, 304, 303), (704, 705, 305, 304), (705, 706, 306, 305), (706, 707, 307, 306), (707, 708, 308, 307), (708, 709, 309, 308), (709, 710, 310, 309), (710, 711, 311, 310), (711, 712, 312, 311), (712, 713, 313, 312), (713, 714, 314, 313), (714, 715, 315, 314), (715, 716, 316, 315), (716, 717, 317, 316), (717, 718, 318, 317), (718, 719, 319, 318), (719, 720, 320, 319), (720, 721, 321, 320), (721, 722, 322, 321), (722, 723, 323, 322), (723, 724, 324, 323), (724, 725, 325, 324), (725, 726, 326, 325), (726, 727, 327, 326), (727, 728, 328, 327), (728, 729, 329, 328), (729, 730, 330, 329), (730, 731, 331, 330), (731, 732, 332, 331), (732, 733, 333, 332), (733, 734, 334, 333), (734, 735, 335, 334), (735, 736, 336, 335), (736, 737, 337, 336), (737, 738, 338, 337), (738, 739, 339, 338), (739, 740, 340, 339), (740, 741, 341, 340), (741, 742, 342, 341), (742, 743, 343, 342), (743, 744, 344, 343), (744, 745, 345, 344), (745, 746, 346, 345), (746, 747, 347, 346), (747, 748, 348, 347), (748, 749, 349, 348), (749, 750, 350, 349), (750, 751, 351, 350), (751, 752, 352, 351), (752, 753, 353, 352), (753, 754, 354, 353), (754, 755, 355, 354), (755, 756, 356, 355), (756, 757, 357, 356), (757, 758, 358, 357), (758, 759, 359, 358), (759, 760, 360, 359), (760, 761, 361, 360), (761, 762, 362, 361), (762, 763, 363, 362), (763, 764, 364, 363), (764, 765, 365, 364), (765, 766, 366, 365), (766, 767, 367, 366), (767, 768, 368, 367), (768, 769, 369, 368), (769, 770, 370, 369), (770, 771, 371, 370), (771, 772, 372, 371), (772, 773, 373, 372), (773, 774, 374, 373), (774, 775, 375, 374), (775, 776, 376, 375), (776, 777, 377, 376), (777, 778, 378, 377), (778, 779, 379, 378), (779, 780, 380, 379), (780, 781, 381, 380), (781, 782, 382, 381), (782, 783, 383, 382), (783, 784, 384, 383), (784, 785, 385, 384), (785, 786, 386, 385), (786, 787, 387, 386), (787, 788, 388, 387), (788, 789, 389, 388), (789, 790, 390, 389), (790, 791, 391, 390), (791, 792, 392, 391), (792, 793, 393, 392), (793, 794, 394, 393), (794, 795, 395, 394), (795, 796, 396, 395), (796, 797, 397, 396), (797, 798, 398, 397), (798, 799, 399, 398), (799, 701, 301, 399)])
me_cylinder.use_remesh_preserve_volume = False
me_cylinder.use_remesh_preserve_attributes = False
me_cylinder.use_mirror_vertex_groups = False
me_cylinder.update()

# ---- objects
ob_cylinder = bpy.data.objects.new('Cylinder', me_cylinder)

# ---- transforms, parenting, visibility, modifiers, constraints
ob_cylinder.location = (0.0, 0.0, 3.115)
ob_cylinder.scale = (3.125, 3.125, 3.125)
ob_cylinder.lineart.crease_threshold = 0.0

# ---- collection membership
col_collection_1.objects.link(ob_cylinder)

# ---- scene / render settings (as saved in the file)
scene.frame_start = 1; scene.frame_end = 250; scene.frame_set(1)
scene.render.engine = 'BLENDER_EEVEE_NEXT'
scene.render.image_settings.compression = 90
scene.render.resolution_percentage = 50
scene.render.dither_intensity = 0.0
scene.cycles.use_denoising = False
scene.cycles.samples = 10
scene.cycles.sampling_pattern = 'TABULATED_SOBOL'
scene.cycles.light_sampling_threshold = 0.0
scene.cycles.use_adaptive_sampling = False
scene.cycles.use_light_tree = False
scene.cycles.blur_glossy = 0.0
scene.cycles.volume_bounces = 1
scene.cycles.pixel_filter_type = 'GAUSSIAN'
scene.cycles.sample_clamp_indirect = 0.0
scene.view_settings.view_transform = 'Standard'
bpy.context.view_layer.update()

# ---- added for rendering (the .blend has no active camera and no usable light): camera, sun
cam_auto = bpy.data.cameras.new('AutoCamera')
cam_auto.lens = 50.0
cam_auto.sensor_width = 36.0
cam_auto.clip_end = 1000.0
ob_auto_camera = bpy.data.objects.new('AutoCamera', cam_auto)
scene.collection.objects.link(ob_auto_camera)
ob_auto_camera.location = (9.70527, -11.6463, 10.8962)
ob_auto_camera.rotation_euler = (1.09748, -7.21219e-08, 0.694738)
scene.camera = ob_auto_camera
light_auto_sun = bpy.data.lights.new('AutoSun', 'SUN')
light_auto_sun.energy = 3.0
light_auto_sun.angle = 0.0523599
ob_auto_sun = bpy.data.objects.new('AutoSun', light_auto_sun)
scene.collection.objects.link(ob_auto_sun)
ob_auto_sun.rotation_euler = (0.872665, 0.174533, 0.523599)
bpy.context.view_layer.update()
